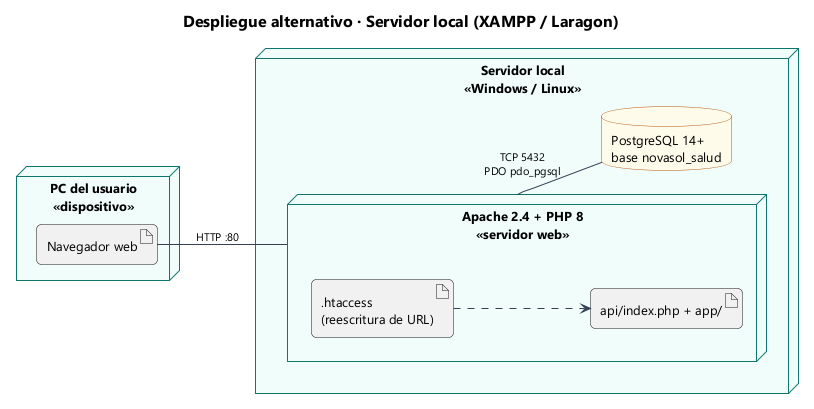

The diagram above was rendered by PlantUML. Its source (embedded in the PNG):
@startuml 41_despliegue_local
!include estilo.iuml
title Despliegue alternativo · Servidor local (XAMPP / Laragon)
left to right direction

node "PC del usuario\n<<dispositivo>>" {
  artifact "Navegador web" as NAV
}
node "Servidor local\n<<Windows / Linux>>" {
  node "Apache 2.4 + PHP 8\n<<servidor web>>" as AP {
    artifact ".htaccess\n(reescritura de URL)" as HT
    artifact "api/index.php + app/" as APP
  }
  database "PostgreSQL 14+\nbase novasol_salud" as DB
}
NAV -- AP : HTTP :80
HT ..> APP
AP -- DB : TCP 5432\nPDO pdo_pgsql
@enduml